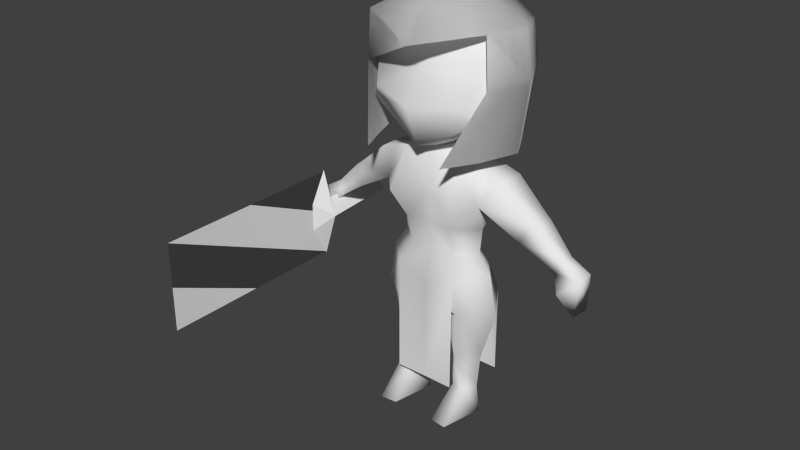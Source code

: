 # Source: tst_character_2.blend  (saved by Blender 2.75.0; exported with 4.5.12 LTS)
import bpy
from mathutils import Matrix  # noqa: F401  (used for matrix-valued properties, if any)

bpy.ops.wm.read_factory_settings(use_empty=True)
scene = bpy.context.scene
scene.name = 'Scene'

# ---- collections
col_collection_1 = bpy.data.collections.new('Collection 1'); scene.collection.children.link(col_collection_1)

# ---- materials (node trees are filled in below, after node groups)
mat_material = bpy.data.materials.new('Material')
mat_material.alpha_threshold = 0.0
mat_material.use_transparent_shadow = False
mat_material.roughness = 0.5
mat_material.line_color = (0.0, 0.0, 0.0, 1.0)

# ---- material node trees

# ---- world
world_world = bpy.data.worlds.new('World'); scene.world = world_world
world_world.color = (0.05088, 0.05088, 0.05088)
world_world.use_sun_shadow = False
world_world.sun_shadow_jitter_overblur = 0.0
world_world.cycles.sampling_method = 'MANUAL'
world_world.cycles.sample_map_resolution = 256

# ---- meshes
me_cube = bpy.data.meshes.new('Cube')
me_cube.from_pydata([(-4.876e-09, 0.3407, 0.03471), (-0.03471, 0.3407, 0.0), (0.0, -0.0007529, -0.1864), (-4.443e-08, -0.000753, 0.1864), (4.443e-08, -0.8192, -0.1864), (0.0, -0.8192, 0.1864), (8.326e-09, -0.0006868, -0.05926), (0.05926, -0.0006868, 0.0), (0.0, 0.3407, -0.03471), (0.03471, 0.3407, 2.438e-09), (-1.459e-18, 0.001316, 0.1923), (-1.727e-08, -0.0006868, 0.05926), (-0.05926, -0.0006868, -9.133e-09), (8.949e-09, -0.07155, -0.05926), (-1.727e-08, -0.07155, 0.05926), (2.904e-08, 0.001316, -0.1923), (0.0, -0.0007529, -0.1864), (-4.443e-08, -0.000753, 0.1864), (4.443e-08, -0.8192, -0.1864), (0.0, -0.8192, 0.1864)], [], [(5, 4, 2, 3), (9, 7, 6, 8), (0, 9, 8, 1), (13, 14, 12), (13, 12, 15), (11, 0, 1, 12), (12, 1, 8, 6), (7, 9, 0, 11), (14, 13, 7), (7, 11, 10), (11, 12, 10), (12, 14, 10), (14, 7, 10), (12, 6, 15), (6, 7, 15), (7, 13, 15), (19, 17, 16, 18)])
_uv = me_cube.uv_layers.new(name='UVMap')
_uv.uv.foreach_set('vector', [0.0001535, 0.4554, 0.0001537, 0.0001535, 0.9998, 0.0001536, 0.9998, 0.4554, 0.4924, 0.8432, 0.08776, 0.9482, 0.06712, 0.8479, 0.4803, 0.7845, 0.4742, 0.6649, 0.4803, 0.6052, 0.54, 0.6113, 0.5339, 0.671, 0.6942, 0.6922, 0.6941, 0.8043, 0.5673, 0.7482, 0.6942, 0.6922, 0.5673, 0.7482, 0.6942, 0.5099, 0.05675, 0.6437, 0.4742, 0.6649, 0.4742, 0.7248, 0.05675, 0.746, 0.05675, 0.746, 0.4742, 0.7248, 0.4803, 0.7845, 0.06712, 0.8479, 0.06712, 0.5418, 0.4803, 0.6052, 0.4742, 0.6649, 0.05675, 0.6437, 0.6941, 0.8043, 0.6942, 0.6922, 0.821, 0.7483, 0.821, 0.7483, 0.8207, 0.8608, 0.6941, 0.9866, 0.8207, 0.8608, 0.9331, 0.8611, 0.6941, 0.9866, 0.5673, 0.7482, 0.6941, 0.8043, 0.6941, 0.9866, 0.6941, 0.8043, 0.821, 0.7483, 0.6941, 0.9866, 0.9332, 0.6356, 0.8208, 0.6358, 0.6942, 0.5099, 0.8208, 0.6358, 0.821, 0.7483, 0.6942, 0.5099, 0.821, 0.7483, 0.6942, 0.6922, 0.6942, 0.5099, 0.0001535, 0.4554, 0.9998, 0.4554, 0.9998, 0.0001536, 0.0001537, 0.0001535])
me_cube.use_remesh_preserve_volume = False
me_cube.use_remesh_preserve_attributes = False
me_cube.use_mirror_vertex_groups = False
me_cube.update()
me_cube_003 = bpy.data.meshes.new('Cube.003')
me_cube_003.from_pydata([(-0.2728, -0.03514, 1.447), (-0.1675, -0.1638, 1.167), (-0.2615, -0.03514, 1.646), (-0.3348, 0.1421, 1.448), (-0.1715, 0.3715, 1.158), (-0.3037, 0.1495, 1.646), (-0.2909, 0.1487, 1.16), (-0.2038, 0.3867, 1.446), (-0.2344, -0.01274, 1.159), (-0.1727, 0.3941, 1.595), (0.2728, -0.03514, 1.447), (0.1675, -0.1638, 1.167), (0.2615, -0.03514, 1.646), (1.045e-11, -0.06491, 1.71), (0.0, 0.4454, 1.165), (0.3348, 0.1421, 1.448), (0.1715, 0.3715, 1.158), (0.3037, 0.1495, 1.646), (1.045e-11, 0.1508, 1.795), (0.2909, 0.1487, 1.16), (0.2038, 0.3867, 1.446), (0.2344, -0.01274, 1.159), (0.1727, 0.3941, 1.595), (1.045e-11, 0.3954, 1.708), (1.045e-11, 0.4678, 1.453), (0.00141, -0.1468, 1.582), (-0.2728, -0.03514, 1.447), (-0.1675, -0.1638, 1.167), (-0.2615, -0.03514, 1.646), (-0.3348, 0.1421, 1.448), (-0.1715, 0.3715, 1.158), (-0.3037, 0.1495, 1.646), (-0.2909, 0.1487, 1.16), (-0.2038, 0.3867, 1.446), (-0.2344, -0.01274, 1.159), (-0.1727, 0.3941, 1.595), (0.2728, -0.03514, 1.447), (0.1675, -0.1638, 1.167), (0.2615, -0.03514, 1.646), (1.045e-11, -0.06491, 1.71), (0.0, 0.4454, 1.165), (0.3348, 0.1421, 1.448), (0.1715, 0.3715, 1.158), (0.3037, 0.1495, 1.646), (1.045e-11, 0.1508, 1.795), (0.2909, 0.1487, 1.16), (0.2038, 0.3867, 1.446), (0.2344, -0.01274, 1.159), (0.1727, 0.3941, 1.595), (1.045e-11, 0.3954, 1.708), (1.045e-11, 0.4678, 1.453), (0.00141, -0.1468, 1.582)], [], [(3, 0, 2), (2, 18, 5), (2, 5, 3), (2, 13, 18), (0, 8, 1), (5, 18, 23, 9), (0, 3, 6, 8), (3, 5, 9, 7), (9, 23, 24), (3, 7, 4, 6), (7, 9, 24), (15, 12, 10), (12, 17, 18), (12, 15, 17), (12, 18, 13), (10, 11, 21), (17, 22, 23, 18), (10, 21, 19, 15), (15, 20, 22, 17), (22, 24, 23), (15, 19, 16, 20), (20, 24, 22), (20, 16, 14, 24), (2, 0, 25, 13), (13, 25, 12), (7, 24, 14, 4), (29, 28, 26), (28, 31, 44), (28, 29, 31), (28, 44, 39), (26, 27, 34), (31, 35, 49, 44), (26, 34, 32, 29), (29, 33, 35, 31), (35, 50, 49), (29, 32, 30, 33), (33, 50, 35), (41, 36, 38), (38, 44, 43), (38, 43, 41), (38, 39, 44), (36, 47, 37), (43, 44, 49, 48), (36, 41, 45, 47), (41, 43, 48, 46), (48, 49, 50), (41, 46, 42, 45), (46, 48, 50), (46, 50, 40, 42), (28, 39, 51, 26), (39, 38, 51), (33, 30, 40, 50)])
me_cube_003.polygons.foreach_set('use_smooth', [True] * 52)
_uv = me_cube_003.uv_layers.new(name='UVMap')
_uv.uv.foreach_set('vector', [0.2346, 0.038, 0.3411, 8.196e-05, 0.3828, 0.1124, 0.3828, 0.1124, 0.5327, 0.2187, 0.3763, 0.2197, 0.3828, 0.1124, 0.3763, 0.2197, 0.2634, 0.2306, 0.3828, 0.1124, 0.534, 0.111, 0.5327, 0.2187, 0.2089, 0.123, 0.04386, 0.2115, 8.196e-05, 0.1147, 0.3763, 0.2197, 0.5327, 0.2187, 0.5325, 0.3368, 0.4191, 0.3736, 0.2089, 0.123, 0.2634, 0.2306, 0.09346, 0.3095, 0.04386, 0.2115, 0.2634, 0.2306, 0.3763, 0.2197, 0.4191, 0.3736, 0.3222, 0.3989, 0.4191, 0.3736, 0.5325, 0.3368, 0.5325, 0.4783, 0.2634, 0.2306, 0.3222, 0.3989, 0.147, 0.4628, 0.09346, 0.3095, 0.389, 0.476, 0.4191, 0.3736, 0.5325, 0.4783, 0.7875, 0.2371, 0.6855, 0.1155, 0.8078, 0.1311, 0.6855, 0.1155, 0.6858, 0.2232, 0.5327, 0.2187, 0.6855, 0.1155, 0.7875, 0.2371, 0.6858, 0.2232, 0.6855, 0.1155, 0.5327, 0.2187, 0.534, 0.111, 0.8078, 0.1311, 0.9999, 0.08292, 0.9781, 0.1812, 0.6858, 0.2232, 0.6458, 0.3736, 0.5325, 0.3368, 0.5327, 0.2187, 0.8078, 0.1311, 0.9781, 0.1812, 0.9511, 0.2818, 0.7875, 0.2371, 0.7875, 0.2371, 0.7418, 0.3962, 0.6458, 0.3736, 0.6858, 0.2232, 0.6458, 0.3736, 0.5325, 0.4783, 0.5325, 0.3368, 0.7875, 0.2371, 0.9511, 0.2818, 0.9185, 0.4361, 0.7418, 0.3962, 0.6759, 0.476, 0.5325, 0.4783, 0.6458, 0.3736, 0.6759, 0.476, 0.6589, 0.6719, 0.5325, 0.6666, 0.5325, 0.4783, 0.3828, 0.1124, 0.3411, 8.196e-05, 0.5356, 0.02462, 0.534, 0.111, 0.534, 0.111, 0.5356, 0.02462, 0.6855, 0.1155, 0.389, 0.476, 0.5325, 0.4783, 0.5325, 0.6666, 0.406, 0.6719, 0.2346, 0.038, 0.3828, 0.1124, 0.3411, 8.196e-05, 0.3828, 0.1124, 0.3763, 0.2197, 0.5327, 0.2187, 0.3828, 0.1124, 0.2634, 0.2306, 0.3763, 0.2197, 0.3828, 0.1124, 0.5327, 0.2187, 0.534, 0.111, 0.2089, 0.123, 8.196e-05, 0.1147, 0.04386, 0.2115, 0.3763, 0.2197, 0.4191, 0.3736, 0.5325, 0.3368, 0.5327, 0.2187, 0.2089, 0.123, 0.04386, 0.2115, 0.09346, 0.3095, 0.2634, 0.2306, 0.2634, 0.2306, 0.3222, 0.3989, 0.4191, 0.3736, 0.3763, 0.2197, 0.4191, 0.3736, 0.5325, 0.4783, 0.5325, 0.3368, 0.2634, 0.2306, 0.09346, 0.3095, 0.147, 0.4628, 0.3222, 0.3989, 0.389, 0.476, 0.5325, 0.4783, 0.4191, 0.3736, 0.7875, 0.2371, 0.8078, 0.1311, 0.6855, 0.1155, 0.6855, 0.1155, 0.5327, 0.2187, 0.6858, 0.2232, 0.6855, 0.1155, 0.6858, 0.2232, 0.7875, 0.2371, 0.6855, 0.1155, 0.534, 0.111, 0.5327, 0.2187, 0.8078, 0.1311, 0.9781, 0.1812, 0.9999, 0.08292, 0.6858, 0.2232, 0.5327, 0.2187, 0.5325, 0.3368, 0.6458, 0.3736, 0.8078, 0.1311, 0.7875, 0.2371, 0.9511, 0.2818, 0.9781, 0.1812, 0.7875, 0.2371, 0.6858, 0.2232, 0.6458, 0.3736, 0.7418, 0.3962, 0.6458, 0.3736, 0.5325, 0.3368, 0.5325, 0.4783, 0.7875, 0.2371, 0.7418, 0.3962, 0.9185, 0.4361, 0.9511, 0.2818, 0.6759, 0.476, 0.6458, 0.3736, 0.5325, 0.4783, 0.6759, 0.476, 0.5325, 0.4783, 0.5325, 0.6666, 0.6589, 0.6719, 0.3828, 0.1124, 0.534, 0.111, 0.5356, 0.02462, 0.3411, 8.196e-05, 0.534, 0.111, 0.6855, 0.1155, 0.5356, 0.02462, 0.389, 0.476, 0.406, 0.6719, 0.5325, 0.6666, 0.5325, 0.4783])
me_cube_003.materials.append(mat_material)
me_cube_003.use_remesh_preserve_volume = False
me_cube_003.use_remesh_preserve_attributes = False
me_cube_003.use_mirror_vertex_groups = False
me_cube_003.update()
me_cube_001 = bpy.data.meshes.new('Cube.001')
me_cube_001.from_pydata([], [], [])
me_cube_001.use_remesh_preserve_volume = False
me_cube_001.use_remesh_preserve_attributes = False
me_cube_001.use_mirror_vertex_groups = False
me_cube_001.update()
me_plane = bpy.data.meshes.new('Plane')
me_plane.from_pydata([(-0.2178, 1.086, -0.06216), (-0.1184, 1.13, 6.22e-08), (1.372e-05, 1.13, 6.22e-08), (-0.2178, 0.9624, -0.01588), (1.372e-05, 0.9611, 9.409e-08), (-0.2178, 0.9749, -0.2163), (1.372e-05, 0.8394, 8.497e-08), (-0.09957, 0.841, 0.01299), (-0.1422, 0.9589, 0.06758), (-5.916e-05, 1.085, -0.2026), (2.438e-05, 1.008, -0.2614), (-0.2178, 1.085, -0.1815), (-1.057e-06, 1.186, -0.1121), (-0.1025, 0.8293, -0.1829), (2.438e-05, 0.8381, -0.2051), (-0.1922, 0.8426, -0.08494), (1.372e-05, 0.7258, 7.639e-08), (-0.09957, 0.7274, -0.01934), (-0.1025, 0.7245, -0.1705), (2.438e-05, 0.7245, -0.2051), (-0.1806, 0.726, -0.08494), (1.372e-05, 0.5622, 0.02192), (-0.132, 0.6299, 0.02347), (-0.135, 0.627, -0.2143), (2.438e-05, 0.6284, -0.2065), (-0.2392, 0.6405, -0.08494), (-0.284, 1.065, -0.06216), (-0.2835, 1.065, -0.1815), (-0.4141, 0.954, -0.07629), (-0.3884, 0.8623, -0.04405), (-0.3926, 0.8703, -0.1893), (-0.4138, 0.9534, -0.1659), (0.000258, 0.4398, -0.1012), (-0.1457, 0.4831, 0.01516), (-0.2686, 0.4746, -0.08494), (-0.0925, 0.5308, -0.2537), (-0.1474, 0.4156, -0.1918), (2.438e-05, 0.4972, -0.2123), (-0.4453, 0.929, -0.07928), (-0.4451, 0.9285, -0.1626), (-0.5536, 0.8209, -0.09593), (-0.5253, 0.7666, -0.07676), (-0.5282, 0.7721, -0.158), (-0.5534, 0.8205, -0.1443), (-0.6333, 0.7724, -0.08594), (-0.571, 0.7177, -0.02166), (-0.5773, 0.7232, -0.2094), (-0.6328, 0.772, -0.1514), (-0.6167, 0.6167, -0.07427), (-0.6241, 0.6128, -0.1568), (-0.05376, 0.2631, -0.08463), (-0.1388, 0.2631, -0.0004561), (-0.2103, 0.2631, -0.07504), (-0.1397, 0.2631, -0.1548), (-0.2048, -0.000367, -0.08607), (-0.1699, 0.1159, -0.03202), (-0.1412, -0.000367, -0.1574), (-0.1386, 0.1127, -0.1439), (-0.1898, 0.1127, -0.08607), (-0.1078, 0.1178, -0.03202), (-0.0763, 0.1127, -0.09303), (-0.05597, -0.000367, -0.09948), (-0.09409, -0.000367, 0.09297), (-0.1666, -0.000367, 0.1007), (-0.1757, 0.5148, -0.231), (-0.1367, 0.2899, 0.004378), (-0.0442, 0.2847, -0.08666), (-0.2145, 0.2889, -0.07624), (-4.014e-06, 1.356, 0.1474), (-4.014e-06, 1.464, 0.0235), (-0.1902, 1.378, 0.08252), (-0.2486, 1.464, -8.948e-05), (-0.2486, 1.309, 0.0235), (-4.014e-06, 1.188, 0.08377), (-0.2383, 1.645, -8.945e-05), (-4.014e-06, 1.704, 0.0235), (-4.014e-06, 1.132, -0.09202), (-0.3052, 1.465, -0.1618), (-0.2305, 1.308, -0.1547), (-0.2768, 1.645, -0.1686), (-4.014e-06, 1.782, -0.1698), (-4.014e-06, 1.24, -0.3599), (-0.1856, 1.463, -0.385), (-0.1109, 1.344, -0.3779), (-0.1572, 1.599, -0.3918), (-4.014e-06, 1.702, -0.393), (-4.014e-06, 1.47, -0.459), (1.372e-05, 0.1375, 0.02192), (-0.132, 0.1375, 0.02347), (-0.0925, 0.121, -0.233), (2.438e-05, 0.121, -0.233), (-0.1757, 0.121, -0.233)], [(24, 21)], [(3, 1, 0), (6, 4, 7), (4, 2, 1), (1, 3, 8), (7, 4, 8), (4, 1, 8), (3, 7, 8), (11, 9, 10, 5), (0, 12, 11), (0, 1, 12), (1, 2, 12), (12, 9, 11), (10, 14, 13, 5), (3, 5, 15), (3, 15, 7), (15, 5, 13), (6, 7, 17, 16), (13, 14, 19, 18), (15, 13, 18, 20), (7, 15, 20, 17), (18, 19, 24, 23), (17, 20, 25, 22), (20, 18, 23, 25), (16, 17, 22, 21), (0, 11, 27, 26), (5, 3, 29, 30), (26, 27, 31, 28), (27, 5, 30, 31), (11, 5, 27), (3, 0, 26), (3, 26, 28, 29), (22, 25, 34, 33), (34, 25, 23), (35, 23, 24), (24, 37, 35), (28, 31, 39, 38), (30, 29, 41, 42), (38, 39, 43, 40), (39, 30, 42, 43), (31, 30, 39), (43, 42, 46, 47), (42, 41, 45, 46), (40, 43, 47, 44), (41, 40, 44, 45), (47, 46, 49), (44, 47, 49, 48), (45, 44, 48), (46, 45, 48, 49), (29, 28, 38), (29, 38, 40, 41), (36, 35, 37), (32, 21, 33), (33, 21, 22), (66, 65, 51, 50), (65, 67, 52, 51), (36, 37, 32), (60, 61, 56, 57), (51, 55, 59), (60, 59, 61), (50, 51, 59, 60), (50, 60, 57, 53), (51, 52, 58, 55), (52, 53, 57, 58), (58, 57, 56, 54), (55, 58, 54), (55, 54, 63), (61, 59, 62), (59, 55, 63, 62), (54, 61, 62, 63), (54, 56, 61), (23, 35, 64), (64, 34, 23), (64, 36, 34), (35, 36, 64), (33, 34, 67, 65), (32, 33, 65, 66), (66, 50, 53), (67, 53, 52), (34, 36, 53, 67), (32, 66, 53, 36), (69, 71, 70), (69, 70, 68), (71, 72, 70), (70, 72, 68), (68, 72, 73), (71, 69, 74), (69, 75, 74), (73, 72, 76), (71, 77, 72), (78, 72, 77), (77, 71, 74), (72, 78, 76), (74, 80, 79), (74, 79, 77), (74, 75, 80), (76, 78, 83, 81), (79, 80, 85, 84), (78, 77, 82, 83), (77, 79, 84, 82), (84, 85, 86), (83, 82, 86), (82, 84, 86), (81, 83, 86), (22, 88, 87, 21), (35, 89, 91, 64), (37, 90, 89, 35)])
me_plane.polygons.foreach_set('use_smooth', [True] * 106)
_uv = me_plane.uv_layers.new(name='UVMap')
_uv.uv.foreach_set('vector', [0.7174, 0.6867, 0.7052, 0.7531, 0.735, 0.7233, 0.5912, 0.6368, 0.602, 0.7225, 0.6574, 0.6313, 0.602, 0.7225, 0.6732, 0.8045, 0.7052, 0.7531, 0.7052, 0.7531, 0.7174, 0.6867, 0.6806, 0.6952, 0.6574, 0.6313, 0.602, 0.7225, 0.6806, 0.6952, 0.602, 0.7225, 0.7052, 0.7531, 0.6806, 0.6952, 0.7174, 0.6867, 0.6574, 0.6313, 0.6806, 0.6952, 0.7658, 0.7255, 0.8309, 0.7909, 0.8649, 0.7458, 0.78, 0.6957, 0.735, 0.7233, 0.7515, 0.8319, 0.7658, 0.7255, 0.735, 0.7233, 0.7052, 0.7531, 0.7515, 0.8319, 0.7052, 0.7531, 0.6732, 0.8045, 0.7515, 0.8319, 0.7515, 0.8319, 0.8309, 0.7909, 0.7658, 0.7255, 0.8649, 0.7458, 0.8817, 0.6391, 0.8202, 0.6216, 0.78, 0.6957, 0.7174, 0.6867, 0.78, 0.6957, 0.7401, 0.6245, 0.7174, 0.6867, 0.7401, 0.6245, 0.6574, 0.6313, 0.7401, 0.6245, 0.78, 0.6957, 0.8202, 0.6216, 0.5912, 0.6368, 0.6574, 0.6313, 0.6555, 0.5481, 0.5834, 0.5596, 0.8202, 0.6216, 0.8817, 0.6391, 0.8955, 0.569, 0.8245, 0.5527, 0.7401, 0.6245, 0.8202, 0.6216, 0.8245, 0.5527, 0.736, 0.542, 0.6574, 0.6313, 0.7401, 0.6245, 0.736, 0.542, 0.6555, 0.5481, 0.8245, 0.5527, 0.8955, 0.569, 0.9131, 0.5123, 0.8368, 0.4823, 0.6555, 0.5481, 0.736, 0.542, 0.7413, 0.4682, 0.6515, 0.4759, 0.736, 0.542, 0.8245, 0.5527, 0.8368, 0.4823, 0.7413, 0.4682, 0.5834, 0.5596, 0.6555, 0.5481, 0.6515, 0.4759, 0.5588, 0.4492, 0.6099, 0.379, 0.5407, 0.3758, 0.548, 0.3374, 0.6072, 0.3417, 0.7943, 0.3176, 0.6786, 0.3451, 0.663, 0.23, 0.7472, 0.2055, 0.6072, 0.3417, 0.548, 0.3374, 0.5592, 0.2469, 0.6095, 0.2509, 0.548, 0.3374, 0.4829, 0.3353, 0.5165, 0.2201, 0.5592, 0.2469, 0.5407, 0.3758, 0.4829, 0.3353, 0.548, 0.3374, 0.6786, 0.3451, 0.6099, 0.379, 0.6072, 0.3417, 0.6786, 0.3451, 0.6072, 0.3417, 0.6095, 0.2509, 0.663, 0.23, 0.6515, 0.4759, 0.7413, 0.4682, 0.7521, 0.3673, 0.6479, 0.3807, 0.7521, 0.3673, 0.7413, 0.4682, 0.8368, 0.4823, 0.8805, 0.438, 0.8368, 0.4823, 0.9131, 0.5123, 0.9131, 0.5123, 0.9414, 0.4326, 0.8805, 0.438, 0.6095, 0.2509, 0.5592, 0.2469, 0.5631, 0.225, 0.6092, 0.2283, 0.7472, 0.2055, 0.663, 0.23, 0.6479, 0.1235, 0.6997, 0.1118, 0.6092, 0.2283, 0.5631, 0.225, 0.5773, 0.1334, 0.6069, 0.1354, 0.5631, 0.225, 0.5165, 0.2201, 0.5459, 0.1234, 0.5773, 0.1334, 0.5592, 0.2469, 0.5165, 0.2201, 0.5631, 0.225, 0.5773, 0.1334, 0.5459, 0.1234, 0.5408, 0.07571, 0.5802, 0.08942, 0.6997, 0.1118, 0.6479, 0.1235, 0.6331, 0.0814, 0.7222, 0.06869, 0.6069, 0.1354, 0.5773, 0.1334, 0.5802, 0.08942, 0.6044, 0.09091, 0.6479, 0.1235, 0.6069, 0.1354, 0.6044, 0.09091, 0.6331, 0.0814, 0.5802, 0.08942, 0.5408, 0.07571, 0.5784, 0.01912, 0.6044, 0.09091, 0.5802, 0.08942, 0.5784, 0.01912, 0.6224, 0.02521, 0.6331, 0.0814, 0.6044, 0.09091, 0.6224, 0.02521, 0.7222, 0.06869, 0.6331, 0.0814, 0.6224, 0.02521, 0.6702, 0.006903, 0.663, 0.23, 0.6095, 0.2509, 0.6092, 0.2283, 0.663, 0.23, 0.6092, 0.2283, 0.6069, 0.1354, 0.6479, 0.1235, 0.8664, 0.3583, 0.8805, 0.438, 0.9414, 0.4326, 0.2725, 0.7644, 0.2406, 0.8558, 0.1703, 0.7957, 0.6479, 0.3807, 0.5588, 0.4492, 0.6515, 0.4759, 0.2415, 0.6791, 0.1695, 0.6895, 0.1681, 0.6748, 0.237, 0.6665, 0.1695, 0.6895, 0.1071, 0.6868, 0.1099, 0.6724, 0.1681, 0.6748, 0.8664, 0.3583, 0.9414, 0.4326, 0.9751, 0.3625, 0.477, 0.9187, 0.539, 0.8725, 0.5738, 0.9324, 0.5046, 0.9652, 0.1681, 0.6748, 0.147, 0.5937, 0.18, 0.593, 0.477, 0.9187, 0.4424, 0.888, 0.539, 0.8725, 0.237, 0.6665, 0.1681, 0.6748, 0.18, 0.593, 0.2142, 0.5825, 0.237, 0.6665, 0.2142, 0.5825, 0.2534, 0.5636, 0.2926, 0.6352, 0.1681, 0.6748, 0.1099, 0.6724, 0.1165, 0.589, 0.147, 0.5937, 0.1099, 0.6724, 0.05306, 0.6567, 0.07626, 0.5791, 0.1165, 0.589, 0.3717, 0.9123, 0.3399, 0.9533, 0.2761, 0.9111, 0.3154, 0.8603, 0.4007, 0.8866, 0.3717, 0.9123, 0.3154, 0.8603, 0.4007, 0.8866, 0.3154, 0.8603, 0.4042, 0.7681, 0.539, 0.8725, 0.4424, 0.888, 0.4531, 0.7725, 0.4424, 0.888, 0.4007, 0.8866, 0.4042, 0.7681, 0.4531, 0.7725, 0.5936, 0.7882, 0.539, 0.8725, 0.4531, 0.7725, 0.4791, 0.731, 0.5936, 0.7882, 0.605, 0.8514, 0.539, 0.8725, 0.8368, 0.4823, 0.8805, 0.438, 0.8424, 0.4175, 0.8424, 0.4175, 0.7521, 0.3673, 0.8368, 0.4823, 0.8424, 0.4175, 0.8664, 0.3583, 0.7521, 0.3673, 0.8805, 0.438, 0.8664, 0.3583, 0.8424, 0.4175, 0.1703, 0.7957, 0.08529, 0.7926, 0.1071, 0.6868, 0.1695, 0.6895, 0.2725, 0.7644, 0.1703, 0.7957, 0.1695, 0.6895, 0.2415, 0.6791, 0.2415, 0.6791, 0.237, 0.6665, 0.2926, 0.6352, 0.1071, 0.6868, 0.05306, 0.6567, 0.1099, 0.6724, 0.08529, 0.7926, 0.01568, 0.7325, 0.05306, 0.6567, 0.1071, 0.6868, 0.2725, 0.7644, 0.2415, 0.6791, 0.2926, 0.6352, 0.3498, 0.7031, 0.4801, 0.2851, 0.3357, 0.2837, 0.372, 0.2217, 0.4801, 0.2851, 0.372, 0.2217, 0.4806, 0.1793, 0.3357, 0.2837, 0.3146, 0.1921, 0.372, 0.2217, 0.372, 0.2217, 0.3146, 0.1921, 0.4806, 0.1793, 0.4806, 0.1793, 0.3146, 0.1921, 0.4397, 0.08121, 0.3357, 0.2837, 0.4801, 0.2851, 0.3502, 0.3645, 0.4801, 0.2851, 0.4495, 0.4352, 0.3502, 0.3645, 0.4397, 0.08121, 0.3146, 0.1921, 0.3616, 0.005161, 0.3357, 0.2837, 0.2588, 0.3142, 0.3146, 0.1921, 0.2178, 0.2386, 0.3146, 0.1921, 0.2588, 0.3142, 0.2588, 0.3142, 0.3357, 0.2837, 0.3502, 0.3645, 0.3146, 0.1921, 0.2178, 0.2386, 0.1415, 0.08323, 0.3502, 0.3645, 0.3558, 0.5274, 0.2847, 0.3886, 0.3502, 0.3645, 0.2847, 0.3886, 0.2588, 0.3142, 0.3502, 0.3645, 0.4495, 0.4352, 0.3558, 0.5274, 0.1415, 0.08323, 0.2178, 0.2386, 0.09122, 0.3115, 0.03469, 0.2341, 0.2847, 0.3886, 0.3558, 0.5274, 0.2121, 0.5552, 0.1702, 0.4469, 0.2178, 0.2386, 0.2588, 0.3142, 0.1465, 0.3703, 0.09122, 0.3115, 0.2588, 0.3142, 0.2847, 0.3886, 0.1702, 0.4469, 0.1465, 0.3703, 0.1702, 0.4469, 0.1126, 0.5476, 0.04134, 0.4166, 0.09122, 0.3115, 0.1465, 0.3703, 0.04134, 0.4166, 0.1465, 0.3703, 0.1702, 0.4469, 0.04134, 0.4166, 0.008092, 0.2637, 0.09122, 0.3115, 0.04134, 0.4166, 0.9823, 0.6417, 0.9823, 0.9768, 0.8924, 0.9768, 0.8924, 0.6877, 0.8834, 0.3402, 0.8902, 0.02698, 0.8267, 0.02514, 0.818, 0.3257, 0.9608, 0.3146, 0.9608, 0.02698, 0.8902, 0.02698, 0.8834, 0.3402])
me_plane.materials.append(mat_material)
me_plane.use_remesh_preserve_volume = False
me_plane.use_remesh_preserve_attributes = False
me_plane.use_mirror_vertex_groups = False
me_plane.update()

# ---- objects
ob_sword = bpy.data.objects.new('Sword', me_cube)
ob_cube_002 = bpy.data.objects.new('Cube.002', me_cube_003)
ob_cube_001 = bpy.data.objects.new('Cube.001', me_cube_001)
ob_plane = bpy.data.objects.new('Plane', me_plane)

# ---- transforms, parenting, visibility, modifiers, constraints
ob_sword.location = (-0.5535, -0.005896, 0.71)
ob_sword.lineart.crease_threshold = 0.0
ob_cube_002.location = (0.0, 0.0, 0.0)
ob_cube_002.lock_rotations_4d = False
ob_cube_002.empty_display_type = 'ARROWS'
ob_cube_002.lineart.crease_threshold = 0.0
ob_cube_001.location = (0.0, 0.0, 0.0)
ob_cube_001.scale = (0.2477, 0.2477, 0.2477)
ob_cube_001.lineart.crease_threshold = 0.0
ob_plane.location = (0.0, 0.0, 0.0)
ob_plane.rotation_euler = (1.571, 2.22e-16, 2.22e-16)
ob_plane.lineart.crease_threshold = 0.0
_m = ob_plane.modifiers.new('Mirror', 'MIRROR')

# ---- collection membership
col_collection_1.objects.link(ob_sword)
col_collection_1.objects.link(ob_cube_002)
col_collection_1.objects.link(ob_cube_001)
col_collection_1.objects.link(ob_plane)

# ---- scene / render settings (as saved in the file)
scene.frame_start = 1; scene.frame_end = 250; scene.frame_set(1)
scene.render.engine = 'BLENDER_EEVEE_NEXT'
scene.render.resolution_percentage = 50
scene.render.dither_intensity = 0.0
scene.cycles.use_denoising = False
scene.cycles.samples = 10
scene.cycles.sampling_pattern = 'TABULATED_SOBOL'
scene.cycles.light_sampling_threshold = 0.0
scene.cycles.use_adaptive_sampling = False
scene.cycles.use_light_tree = False
scene.cycles.blur_glossy = 0.0
scene.cycles.pixel_filter_type = 'GAUSSIAN'
scene.cycles.sample_clamp_indirect = 0.0
scene.view_settings.view_transform = 'Standard'
bpy.context.view_layer.update()

# ---- added for rendering (the .blend has no active camera and no usable light): camera, sun
cam_auto = bpy.data.cameras.new('AutoCamera')
cam_auto.lens = 50.0
cam_auto.sensor_width = 36.0
cam_auto.clip_end = 1000.0
ob_auto_camera = bpy.data.objects.new('AutoCamera', cam_auto)
scene.collection.objects.link(ob_auto_camera)
ob_auto_camera.location = (2.35898, -3.00946, 2.78471)
ob_auto_camera.rotation_euler = (1.09748, -7.21219e-08, 0.694738)
scene.camera = ob_auto_camera
light_auto_sun = bpy.data.lights.new('AutoSun', 'SUN')
light_auto_sun.energy = 3.0
light_auto_sun.angle = 0.0523599
ob_auto_sun = bpy.data.objects.new('AutoSun', light_auto_sun)
scene.collection.objects.link(ob_auto_sun)
ob_auto_sun.rotation_euler = (0.872665, 0.174533, 0.523599)
bpy.context.view_layer.update()
